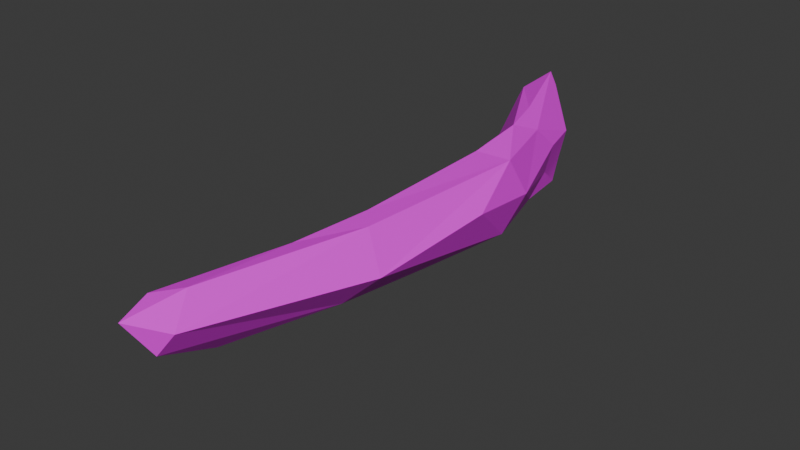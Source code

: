 # Source: SM_Prop_Whale_Skeleton_Rib_02.blend  (saved by Blender 4.5.88; exported with 4.5.12 LTS)
import bpy
from mathutils import Matrix  # noqa: F401  (used for matrix-valued properties, if any)

bpy.ops.wm.read_factory_settings(use_empty=True)
scene = bpy.context.scene
scene.name = 'Scene'

# ---- collections
col_sm_prop_whale_skeleton_rib_02 = bpy.data.collections.new('SM_Prop_Whale_Skeleton_Rib_02'); scene.collection.children.link(col_sm_prop_whale_skeleton_rib_02)

# ---- images (referenced by path relative to the original .blend; pixels are not part of the script)
import os
ASSET_DIR = os.environ.get("B2B_ASSET_DIR", "")  # directory of the original .blend (textures are referenced by path, not embedded)
HERE = os.path.dirname(os.path.abspath(__file__))  # packed textures are extracted next to this script under _unpacked/

def load_image(name, relpath, width, height, colorspace="sRGB"):
    """Load a texture the original file referenced (path relative to the .blend, or extracted next to this script)."""
    p = next((c for c in (os.path.join(HERE, relpath), os.path.join(ASSET_DIR, relpath)) if relpath and os.path.exists(c)), "")
    if p:
        img = bpy.data.images.load(p, check_existing=True)
        img.name = name
    else:  # same state as the original file: an image datablock whose file is absent (Cycles renders it pink)
        img = bpy.data.images.new(name, width, height)
        img.source = "FILE"
        img.filepath = "//" + (relpath or name)
    img.colorspace_settings.name = colorspace
    return img
img_file3545 = load_image('file3545', 'PolygonNatureBiomes_Texture_01_Tom.png', 1024, 1024, 'sRGB')

# ---- materials (node trees are filled in below, after node groups)
mat_nature_base_mat10 = bpy.data.materials.new('Nature_Base_Mat10')
mat_nature_base_mat10.diffuse_color = (1.0, 1.0, 1.0, 1.0)
mat_nature_base_mat10.roughness = 0.5528

# ---- material node trees
mat_nature_base_mat10.use_nodes = True; mat_nature_base_mat10.node_tree.nodes.clear()
_N = mat_nature_base_mat10.node_tree.nodes; _L = mat_nature_base_mat10.node_tree.links
n0 = _N.new('ShaderNodeBsdfPrincipled'); n0.name = 'Principled BSDF'; n0.location = (-200, 100)
n0.inputs[2].default_value = 0.5528
n0.inputs[27].default_value = (0.0, 0.0, 0.0, 1.0)
n0.inputs[28].default_value = 1.0
n1 = _N.new('ShaderNodeOutputMaterial'); n1.name = 'Material Output'; n1.location = (200, 100)
n2 = _N.new('ShaderNodeNormalMap'); n2.name = 'Normal Map'; n2.location = (-600, -600)
n2.label = 'Normal/Map'
n3 = _N.new('ShaderNodeTexImage'); n3.name = 'Image Texture'; n3.location = (-600, 300)
n3.image = img_file3545
_L.new(n0.outputs[0], n1.inputs[0])
_L.new(n2.outputs[0], n0.inputs[5])
_L.new(n3.outputs[0], n0.inputs[0])
n1.is_active_output = True

# ---- world
world_world = bpy.data.worlds.new('World'); scene.world = world_world
world_world.use_nodes = True; world_world.node_tree.nodes.clear()
_N = world_world.node_tree.nodes; _L = world_world.node_tree.links
n0 = _N.new('ShaderNodeOutputWorld'); n0.name = 'World Output'; n0.location = (200, 100)
n1 = _N.new('ShaderNodeBackground'); n1.name = 'Background'; n1.location = (-200, 100)
n1.inputs[0].default_value = (0.05088, 0.05088, 0.05088, 1.0)
_L.new(n1.outputs[0], n0.inputs[0])
n0.is_active_output = True
world_world.color = (0.05088, 0.05088, 0.05088)
world_world.sun_shadow_jitter_overblur = 0.0

# ---- meshes
me_mesh = bpy.data.meshes.new('Mesh')
me_mesh.from_pydata([(-0.188, -0.1589, -0.2519), (-0.1411, -0.2236, -0.2747), (-0.05046, -0.6955, -0.2079), (-0.09585, -1.277, -0.1315), (0.007441, -1.442, -0.1897), (-0.03022, -0.04228, -0.2462), (0.0698, -1.115, -0.2135), (-0.03194, -2.099, -0.1286), (0.06432, -0.3817, -0.187), (-0.142, -1.914, -0.06338), (-0.1448, -2.259, -0.003739), (0.2303, -1.566, -0.001869), (0.107, -1.632, -0.1209), (0.1461, -0.7017, -0.2029), (-0.2422, -0.2186, -0.0601), (-0.2365, -0.4111, -0.1825), (0.06922, -2.341, 0.08231), (-0.002134, -2.365, -0.0156), (0.1926, -0.6056, -0.0389), (0.2424, -0.9851, 0.02706), (0.0, 1.221e-06, -9.103e-14), (-0.06921, -2.442, 0.1174), (-0.06768, -1.432, 0.05435), (-0.1156, -2.29, 0.1371), (0.02817, -1.4, 0.1373), (-0.008486, -1.75, 0.133), (0.02944, -0.2926, 0.1027), (-0.01984, -2.206, 0.1561), (0.1556, -0.6827, 0.1259), (-0.04706, -0.2494, 0.1739), (0.1208, -1.503, 0.1396), (0.004141, -0.4425, 0.1654), (0.008691, -0.711, 0.1356), (-0.2537, 0.01621, 0.1451), (-0.1638, 0.09945, 0.2188), (-0.06575, -0.6127, 0.06448), (-0.09486, -0.7239, -0.1582), (-0.1611, -0.4113, 0.0202), (0.04037, -0.1717, -0.007476), (0.01479, -0.1876, -0.1394), (-0.1329, 0.09843, 0.1629), (-0.2646, -0.0027, 0.109), (-0.2304, -0.1109, -0.2042), (-0.04619, 0.02329, -0.158)], [], [(1, 0, 5), (0, 1, 15), (1, 2, 15), (13, 6, 2), (5, 8, 1), (1, 8, 2), (3, 2, 4), (2, 8, 13), (36, 15, 2), (4, 2, 6), (4, 6, 12), (4, 7, 3), (12, 7, 4), (12, 17, 7), (3, 7, 9), (14, 42, 0, 15), (5, 39, 8), (6, 13, 12), (7, 10, 9), (31, 14, 37), (10, 7, 17), (13, 11, 12), (18, 13, 8), (31, 37, 35), (3, 9, 22), (11, 16, 12), (23, 9, 10), (17, 12, 16), (17, 21, 10), (13, 18, 19), (22, 9, 25), (9, 23, 25), (23, 10, 21), (16, 21, 17), (5, 43, 39), (39, 43, 20, 38), (11, 13, 19), (31, 35, 32), (3, 22, 32), (25, 24, 22), (27, 21, 16), (32, 22, 24), (21, 27, 23), (33, 41, 14, 31), (26, 38, 20), (19, 18, 28), (23, 27, 25), (28, 18, 26), (11, 30, 16), (16, 30, 27), (28, 11, 19), (28, 30, 11), (27, 30, 25), (34, 26, 20, 40), (24, 28, 32), (24, 30, 28), (25, 30, 24), (28, 26, 31), (32, 28, 31), (31, 29, 33), (29, 34, 33), (29, 26, 34), (29, 31, 26), (35, 3, 32), (36, 3, 35), (3, 36, 2), (15, 36, 35), (37, 15, 35), (14, 15, 37), (26, 18, 38), (18, 39, 38), (8, 39, 18), (0, 42, 43, 5), (40, 41, 33, 34), (20, 14, 41, 40), (43, 42, 14, 20)])
me_mesh.polygons.foreach_set('use_smooth', [True] * 76)
_k = set([(0, 1), (0, 5), (0, 15), (0, 42), (1, 2), (1, 5), (1, 8), (1, 15), (2, 3), (2, 4), (2, 6), (2, 8), (2, 13), (2, 15), (2, 36), (3, 4), (3, 7), (3, 9), (3, 22), (3, 32), (3, 35), (3, 36), (4, 6), (4, 7), (4, 12), (5, 8), (5, 39), (5, 43), (6, 12), (6, 13), (7, 9), (7, 10), (7, 12), (7, 17), (8, 13), (8, 18), (8, 39), (9, 10), (9, 22), (9, 23), (9, 25), (10, 17), (10, 21), (10, 23), (11, 12), (11, 13), (11, 16), (11, 19), (11, 28), (11, 30), (12, 13), (12, 16), (12, 17), (13, 18), (13, 19), (14, 15), (14, 20), (14, 31), (14, 37), (14, 41), (14, 42), (15, 35), (15, 36), (15, 37), (16, 17), (16, 21), (16, 27), (16, 30), (17, 21), (18, 19), (18, 26), (18, 28), (18, 38), (18, 39), (19, 28), (20, 26), (20, 38), (20, 40), (20, 43), (21, 23), (21, 27), (22, 24), (22, 25), (22, 32), (23, 25), (23, 27), (24, 25), (24, 28), (24, 30), (24, 32), (25, 27), (25, 30), (26, 28), (26, 29), (26, 31), (26, 34), (26, 38), (27, 30), (28, 30), (28, 31), (28, 32), (29, 31), (29, 33), (29, 34), (31, 32), (31, 33), (31, 35), (31, 37), (32, 35), (33, 34), (33, 41), (34, 40), (35, 36), (35, 37), (38, 39), (39, 43), (40, 41), (42, 43)])
me_mesh.attributes.new('sharp_edge', 'BOOLEAN', 'EDGE').data.foreach_set('value', [ (min(e.vertices), max(e.vertices)) in _k for e in me_mesh.edges])
_uv = me_mesh.uv_layers.new(name='map1')
_uv.uv.foreach_set('vector', [0.0487, 0.3773, 0.0487, 0.3773, 0.0487, 0.3773, 0.0487, 0.3773, 0.0487, 0.3773, 0.04871, 0.3773, 0.0487, 0.3773, 0.0487, 0.3515, 0.04871, 0.3773, 0.04871, 0.3515, 0.04871, 0.3515, 0.0487, 0.3515, 0.0487, 0.3773, 0.0487, 0.3773, 0.0487, 0.3773, 0.0487, 0.3773, 0.0487, 0.3773, 0.0487, 0.3515, 0.04872, 0.3516, 0.0487, 0.3515, 0.04871, 0.3516, 0.0487, 0.3515, 0.0487, 0.3773, 0.04871, 0.3515, 0.04871, 0.3515, 0.04871, 0.3773, 0.0487, 0.3515, 0.04871, 0.3516, 0.0487, 0.3515, 0.04871, 0.3515, 0.04871, 0.3516, 0.04871, 0.3515, 0.04872, 0.3516, 0.04871, 0.3516, 0.04873, 0.3202, 0.04872, 0.3516, 0.04872, 0.3516, 0.04873, 0.3202, 0.04871, 0.3516, 0.04872, 0.3516, 0.04874, 0.3202, 0.04873, 0.3202, 0.04872, 0.3516, 0.04873, 0.3202, 0.04873, 0.3516, 0.04872, 0.3773, 0.04871, 0.3773, 0.0487, 0.3773, 0.04871, 0.3773, 0.0487, 0.3773, 0.04871, 0.3773, 0.0487, 0.3773, 0.04871, 0.3515, 0.04871, 0.3515, 0.04872, 0.3516, 0.04873, 0.3202, 0.04874, 0.3202, 0.04873, 0.3516, 0.04874, 0.3773, 0.04872, 0.3773, 0.04873, 0.3773, 0.04874, 0.3202, 0.04873, 0.3202, 0.04874, 0.3202, 0.04871, 0.3515, 0.04873, 0.3516, 0.04872, 0.3516, 0.04872, 0.3773, 0.04871, 0.3515, 0.0487, 0.3773, 0.04874, 0.3773, 0.04873, 0.3773, 0.04873, 0.3515, 0.04872, 0.3516, 0.04873, 0.3516, 0.04874, 0.3516, 0.04873, 0.3516, 0.04875, 0.3202, 0.04872, 0.3516, 0.04875, 0.3202, 0.04873, 0.3516, 0.04874, 0.3202, 0.04874, 0.3202, 0.04872, 0.3516, 0.04875, 0.3202, 0.04874, 0.3202, 0.04875, 0.3202, 0.04874, 0.3202, 0.04871, 0.3515, 0.04872, 0.3773, 0.04873, 0.3515, 0.04874, 0.3516, 0.04873, 0.3516, 0.04875, 0.3516, 0.04873, 0.3516, 0.04875, 0.3202, 0.04875, 0.3516, 0.04875, 0.3202, 0.04874, 0.3202, 0.04875, 0.3202, 0.04875, 0.3202, 0.04875, 0.3202, 0.04874, 0.3202, 0.0487, 0.3773, 0.04871, 0.3773, 0.04871, 0.3773, 0.04871, 0.3773, 0.04871, 0.3773, 0.04872, 0.3773, 0.04872, 0.3773, 0.04873, 0.3516, 0.04871, 0.3515, 0.04873, 0.3515, 0.04874, 0.3773, 0.04873, 0.3515, 0.04874, 0.3515, 0.04872, 0.3516, 0.04874, 0.3516, 0.04874, 0.3515, 0.04875, 0.3516, 0.04874, 0.3516, 0.04874, 0.3516, 0.04876, 0.3202, 0.04875, 0.3202, 0.04875, 0.3202, 0.04874, 0.3515, 0.04874, 0.3516, 0.04874, 0.3516, 0.04875, 0.3202, 0.04876, 0.3202, 0.04875, 0.3202, 0.04874, 0.3773, 0.04873, 0.3773, 0.04872, 0.3773, 0.04874, 0.3773, 0.04873, 0.3773, 0.04872, 0.3773, 0.04872, 0.3773, 0.04873, 0.3515, 0.04872, 0.3773, 0.04874, 0.3515, 0.04875, 0.3202, 0.04876, 0.3202, 0.04875, 0.3516, 0.04874, 0.3515, 0.04872, 0.3773, 0.04873, 0.3773, 0.04873, 0.3516, 0.04874, 0.3516, 0.04875, 0.3202, 0.04875, 0.3202, 0.04874, 0.3516, 0.04876, 0.3202, 0.04874, 0.3515, 0.04873, 0.3516, 0.04873, 0.3515, 0.04874, 0.3515, 0.04874, 0.3516, 0.04873, 0.3516, 0.04876, 0.3202, 0.04874, 0.3516, 0.04875, 0.3516, 0.04874, 0.3773, 0.04873, 0.3773, 0.04872, 0.3773, 0.04874, 0.3773, 0.04874, 0.3516, 0.04874, 0.3515, 0.04874, 0.3515, 0.04874, 0.3516, 0.04874, 0.3516, 0.04874, 0.3515, 0.04875, 0.3516, 0.04874, 0.3516, 0.04874, 0.3516, 0.04874, 0.3515, 0.04873, 0.3773, 0.04874, 0.3773, 0.04874, 0.3515, 0.04874, 0.3515, 0.04874, 0.3773, 0.04874, 0.3773, 0.04874, 0.3773, 0.04874, 0.3773, 0.04874, 0.3773, 0.04874, 0.3773, 0.04874, 0.3773, 0.04874, 0.3773, 0.04873, 0.3773, 0.04874, 0.3773, 0.04874, 0.3773, 0.04874, 0.3773, 0.04873, 0.3773, 0.04873, 0.3515, 0.04872, 0.3516, 0.04874, 0.3515, 0.04871, 0.3515, 0.04872, 0.3516, 0.04873, 0.3515, 0.04872, 0.3516, 0.04871, 0.3515, 0.0487, 0.3515, 0.04871, 0.3773, 0.04871, 0.3515, 0.04873, 0.3515, 0.04873, 0.3773, 0.04871, 0.3773, 0.04873, 0.3515, 0.04872, 0.3773, 0.04871, 0.3773, 0.04873, 0.3773, 0.04873, 0.3773, 0.04872, 0.3773, 0.04872, 0.3773, 0.04872, 0.3773, 0.04871, 0.3773, 0.04872, 0.3773, 0.0487, 0.3773, 0.04871, 0.3773, 0.04872, 0.3773, 0.0487, 0.3773, 0.04871, 0.3773, 0.04871, 0.3773, 0.0487, 0.3773, 0.04874, 0.3773, 0.04873, 0.3773, 0.04874, 0.3773, 0.04874, 0.3773, 0.04872, 0.3773, 0.04872, 0.3773, 0.04873, 0.3773, 0.04874, 0.3773, 0.04871, 0.3773, 0.04871, 0.3773, 0.04872, 0.3773, 0.04872, 0.3773])
me_mesh.materials.append(mat_nature_base_mat10)
me_mesh.update()
me_mesh.normals_split_custom_set([tuple(v) for v in zip(*[iter([-0.1407, 0.237, -0.9613, -0.1407, 0.237, -0.9613, -0.1407, 0.237, -0.9613, -0.5606, -0.1177, -0.8197, -0.5606, -0.1177, -0.8197, -0.5606, -0.1177, -0.8197, -0.437, -0.2078, -0.8751, -0.437, -0.2078, -0.8751, -0.437, -0.2078, -0.8751, 0.02571, 0.02081, -0.9995, 0.02571, 0.02081, -0.9995, 0.02571, 0.02081, -0.9995, 0.3482, -0.06611, -0.9351, 0.3482, -0.06611, -0.9351, 0.3482, -0.06611, -0.9351, 0.3487, -0.06537, -0.935, 0.3487, -0.06537, -0.935, 0.3487, -0.06537, -0.935, -0.5655, -0.06388, -0.8222, -0.5655, -0.06388, -0.8222, -0.5655, -0.06388, -0.8222, 0.02679, 0.05655, -0.998, 0.02679, 0.05655, -0.998, 0.02679, 0.05655, -0.998, -0.6029, -0.3295, -0.7266, -0.6029, -0.3295, -0.7266, -0.6029, -0.3295, -0.7266, -0.1777, -0.0377, -0.9834, -0.1777, -0.0377, -0.9834, -0.1777, -0.0377, -0.9834, 0.3715, -0.1379, -0.9181, 0.3715, -0.1379, -0.9181, 0.3715, -0.1379, -0.9181, -0.5445, -0.04522, -0.8376, -0.5445, -0.04522, -0.8376, -0.5445, -0.04522, -0.8376, 0.4163, -0.1088, -0.9027, 0.4163, -0.1088, -0.9027, 0.4163, -0.1088, -0.9027, 0.7177, -0.2023, -0.6663, 0.7177, -0.2023, -0.6663, 0.7177, -0.2023, -0.6663, -0.5668, -0.0469, -0.8225, -0.5668, -0.0469, -0.8225, -0.5668, -0.0469, -0.8225, -0.9622, -0.0002712, -0.2722, -0.9622, -0.0002712, -0.2722, -0.9622, -0.0002712, -0.2722, -0.9622, -0.0002712, -0.2722, 0.9643, 0.2592, -0.05382, 0.9643, 0.2592, -0.05382, 0.9643, 0.2592, -0.05382, 0.6211, -0.09479, -0.7779, 0.6211, -0.09479, -0.7779, 0.6211, -0.09479, -0.7779, -0.6522, -0.124, -0.7478, -0.6522, -0.124, -0.7478, -0.6522, -0.124, -0.7478, -0.6555, 0.03829, 0.7542, -0.6555, 0.03829, 0.7542, -0.6555, 0.03829, 0.7542, -0.3677, -0.3976, -0.8407, -0.3677, -0.3976, -0.8407, -0.3677, -0.3976, -0.8407, 0.7162, -0.0912, -0.6919, 0.7162, -0.0912, -0.6919, 0.7162, -0.0912, -0.6919, 0.8852, 0.246, -0.3947, 0.8852, 0.246, -0.3947, 0.8852, 0.246, -0.3947, -0.6684, -0.1567, 0.7271, -0.6684, -0.1567, 0.7271, -0.6684, -0.1567, 0.7271, -0.9697, 0.09431, 0.2255, -0.9697, 0.09431, 0.2255, -0.9697, 0.09431, 0.2255, 0.7355, -0.2223, -0.64, 0.7355, -0.2223, -0.64, 0.7355, -0.2223, -0.64, -0.9761, 0.04473, 0.2124, -0.9761, 0.04473, 0.2124, -0.9761, 0.04473, 0.2124, 0.8145, -0.1993, -0.5448, 0.8145, -0.1993, -0.5448, 0.8145, -0.1993, -0.5448, -0.5073, -0.6098, -0.609, -0.5073, -0.6098, -0.609, -0.5073, -0.6098, -0.609, 0.9482, 0.07065, -0.3098, 0.9482, 0.07065, -0.3098, 0.9482, 0.07065, -0.3098, -0.8222, -0.01223, 0.569, -0.8222, -0.01223, 0.569, -0.8222, -0.01223, 0.569, -0.8765, 0.177, 0.4477, -0.8765, 0.177, 0.4477, -0.8765, 0.177, 0.4477, -0.944, -0.3044, 0.1272, -0.944, -0.3044, 0.1272, -0.944, -0.3044, 0.1272, 0.5448, -0.8151, -0.197, 0.5448, -0.8151, -0.197, 0.5448, -0.8151, -0.197, 0.9609, 0.2752, -0.03058, 0.9501, 0.251, -0.1853, 0.9466, 0.247, -0.2071, 0.9466, 0.247, -0.2071, 0.9501, 0.251, -0.1853, 0.943, 0.2432, -0.2272, 0.943, 0.2432, -0.2272, 0.9225, -1.885e-05, -0.3861, 0.9225, -1.885e-05, -0.3861, 0.9225, -1.885e-05, -0.3861, -0.7453, -0.08601, 0.6612, -0.7453, -0.08601, 0.6612, -0.7453, -0.08601, 0.6612, -0.9737, 0.07912, 0.2135, -0.9737, 0.07912, 0.2135, -0.9737, 0.07912, 0.2135, -0.6645, 0.06058, 0.7448, -0.6645, 0.06058, 0.7448, -0.6645, 0.06058, 0.7448, 0.3922, -0.2284, 0.8911, 0.3922, -0.2284, 0.8911, 0.3922, -0.2284, 0.8911, -0.6514, -0.0165, 0.7586, -0.6514, -0.0165, 0.7586, -0.6514, -0.0165, 0.7586, -0.06603, -0.1483, 0.9867, -0.06603, -0.1483, 0.9867, -0.06603, -0.1483, 0.9867, -0.7893, -0.4254, 0.4428, -0.7893, -0.4254, 0.4428, -0.7893, -0.4254, 0.4428, -0.7893, -0.4254, 0.4428, 0.9266, 0.2041, 0.3158, 0.9266, 0.2041, 0.3158, 0.9266, 0.2041, 0.3158, 0.9403, 0.1743, 0.2925, 0.9403, 0.1743, 0.2925, 0.9403, 0.1743, 0.2925, -0.2411, 0.05505, 0.9689, -0.2411, 0.05505, 0.9689, -0.2411, 0.05505, 0.9689, 0.8876, 0.3074, 0.343, 0.8876, 0.3074, 0.343, 0.8876, 0.3074, 0.343, 0.7675, -0.09056, 0.6346, 0.7675, -0.09056, 0.6346, 0.7675, -0.09056, 0.6346, 0.5506, -0.09055, 0.8298, 0.5506, -0.09055, 0.8298, 0.5506, -0.09055, 0.8298, 0.668, -0.05089, 0.7424, 0.668, -0.05089, 0.7424, 0.668, -0.05089, 0.7424, 0.7855, -0.02302, 0.6184, 0.7855, -0.02302, 0.6184, 0.7855, -0.02302, 0.6184, -0.1523, 0.05375, 0.9869, -0.1523, 0.05375, 0.9869, -0.1523, 0.05375, 0.9869, 0.8257, 0.2662, 0.4973, 0.8257, 0.2662, 0.4973, 0.8257, 0.2662, 0.4973, 0.8257, 0.2662, 0.4973, 0.06527, 0.004338, 0.9979, 0.06527, 0.004338, 0.9979, 0.06527, 0.004338, 0.9979, -0.005301, 0.0169, 0.9998, -0.005301, 0.0169, 0.9998, -0.005301, 0.0169, 0.9998, -0.03371, -0.008736, 0.9994, -0.03371, -0.008736, 0.9994, -0.03371, -0.008736, 0.9994, 0.5731, 0.232, 0.7859, 0.5731, 0.232, 0.7859, 0.5731, 0.232, 0.7859, 0.08643, -0.1085, 0.9903, 0.08643, -0.1085, 0.9903, 0.08643, -0.1085, 0.9903, -0.2839, -0.1174, 0.9516, -0.2839, -0.1174, 0.9516, -0.2839, -0.1174, 0.9516, -0.4558, -0.262, 0.8507, -0.4558, -0.262, 0.8507, -0.4558, -0.262, 0.8507, 0.7183, 0.1531, 0.6787, 0.7183, 0.1531, 0.6787, 0.7183, 0.1531, 0.6787, 0.7197, 0.161, 0.6754, 0.7197, 0.161, 0.6754, 0.7197, 0.161, 0.6754, -0.7771, -0.1454, 0.6123, -0.7771, -0.1454, 0.6123, -0.7771, -0.1454, 0.6123, -0.992, 0.007858, 0.1258, -0.992, 0.007858, 0.1258, -0.992, 0.007858, 0.1258, -0.7364, -0.0313, -0.6758, -0.7364, -0.0313, -0.6758, -0.7364, -0.0313, -0.6758, -0.8772, -0.3737, 0.3013, -0.8772, -0.3737, 0.3013, -0.8772, -0.3737, 0.3013, -0.8799, -0.3449, 0.3267, -0.8799, -0.3449, 0.3267, -0.8799, -0.3449, 0.3267, -0.9095, -0.2421, 0.3379, -0.9095, -0.2421, 0.3379, -0.9095, -0.2421, 0.3379, 0.8763, 0.2789, 0.3929, 0.8763, 0.2789, 0.3929, 0.8763, 0.2789, 0.3929, 0.9159, 0.3371, -0.2181, 0.9159, 0.3371, -0.2181, 0.9159, 0.3371, -0.2181, 0.8983, 0.3063, -0.3149, 0.8983, 0.3063, -0.3149, 0.8983, 0.3063, -0.3149, -0.3607, 0.6334, -0.6847, -0.3607, 0.6334, -0.6847, -0.3607, 0.6334, -0.6847, -0.3607, 0.6334, -0.6847, -0.5096, 0.8112, -0.287, -0.5096, 0.8112, -0.287, -0.5096, 0.8112, -0.287, -0.5096, 0.8112, -0.287, -0.3053, 0.6161, -0.7261, -0.3053, 0.6161, -0.7261, -0.3053, 0.6161, -0.7261, -0.3053, 0.6161, -0.7261, -0.6457, 0.6709, 0.3645, -0.6457, 0.6709, 0.3645, -0.6457, 0.6709, 0.3645, -0.6457, 0.6709, 0.3645])] * 3)])

# ---- objects
ob_sm_prop_whale_skeleton_rib_02 = bpy.data.objects.new('SM_Prop_Whale_Skeleton_Rib_02', me_mesh)

# ---- transforms, parenting, visibility, modifiers, constraints
ob_sm_prop_whale_skeleton_rib_02.location = (0.0, 0.0, 0.0)
ob_sm_prop_whale_skeleton_rib_02.color = (0.8, 0.8, 0.8, 1.0)

# ---- collection membership
col_sm_prop_whale_skeleton_rib_02.objects.link(ob_sm_prop_whale_skeleton_rib_02)

# ---- scene / render settings (as saved in the file)
scene.frame_start = 1; scene.frame_end = 250; scene.frame_set(1)
scene.render.engine = 'BLENDER_EEVEE_NEXT'
bpy.context.view_layer.update()

# ---- added for rendering (the .blend has no active camera and no usable light): camera, sun
cam_auto = bpy.data.cameras.new('AutoCamera')
cam_auto.lens = 50.0
cam_auto.sensor_width = 36.0
cam_auto.clip_end = 1000.0
ob_auto_camera = bpy.data.objects.new('AutoCamera', cam_auto)
scene.collection.objects.link(ob_auto_camera)
ob_auto_camera.location = (2.43013, -4.10094, 1.92506)
ob_auto_camera.rotation_euler = (1.09748, -7.21219e-08, 0.694738)
scene.camera = ob_auto_camera
light_auto_sun = bpy.data.lights.new('AutoSun', 'SUN')
light_auto_sun.energy = 3.0
light_auto_sun.angle = 0.0523599
ob_auto_sun = bpy.data.objects.new('AutoSun', light_auto_sun)
scene.collection.objects.link(ob_auto_sun)
ob_auto_sun.rotation_euler = (0.872665, 0.174533, 0.523599)
bpy.context.view_layer.update()
